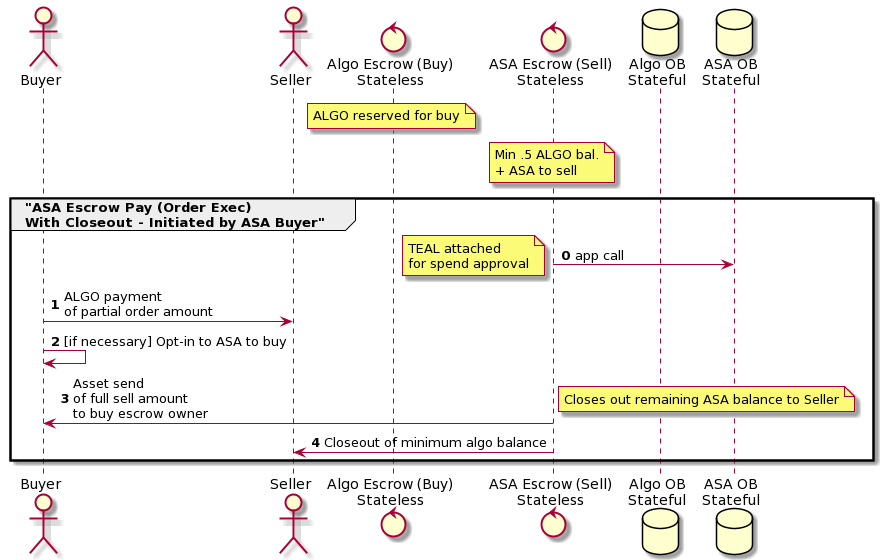

The diagram above was rendered by PlantUML. Its source (embedded in the PNG):
@startuml
actor Buyer
actor Seller
control "Algo Escrow (Buy)\nStateless" as AlgoEscrow
control "ASA Escrow (Sell)\nStateless" as ASAEscrow
database "Algo OB\nStateful" as AlgoOB
database "ASA OB\nStateful" as ASAOB
note over AlgoEscrow: ALGO reserved for buy
note over ASAEscrow: Min .5 ALGO bal.\n+ ASA to sell

group "ASA Escrow Pay (Order Exec)\nWith Closeout - Initiated by ASA Buyer"
autonumber 0
ASAEscrow -> ASAOB: app call
note left: TEAL attached\nfor spend approval
Buyer -> Seller: ALGO payment\nof partial order amount
Buyer -> Buyer: [if necessary] Opt-in to ASA to buy
ASAEscrow -> Buyer: Asset send\nof full sell amount\nto buy escrow owner
note right: Closes out remaining ASA balance to Seller
ASAEscrow -> Seller: Closeout of minimum algo balance
end
@enduml